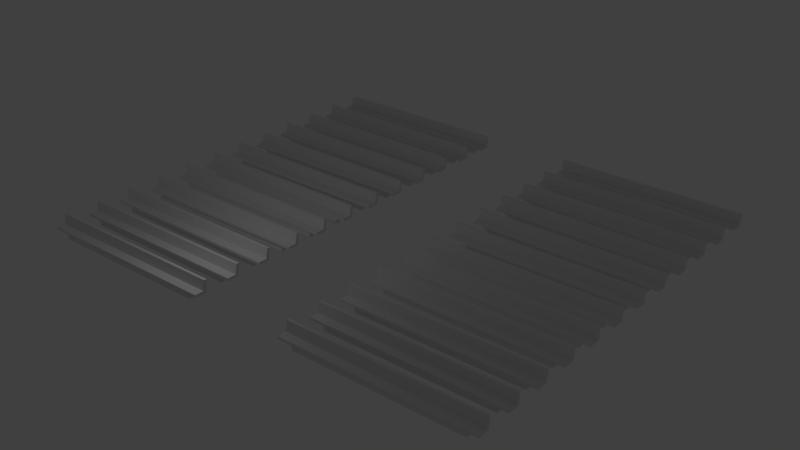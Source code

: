 # Source: cr-kirchenbank.blend  (saved by Blender 2.76.0; exported with 4.5.12 LTS)
import bpy
from mathutils import Matrix  # noqa: F401  (used for matrix-valued properties, if any)

bpy.ops.wm.read_factory_settings(use_empty=True)
scene = bpy.context.scene
scene.name = 'Scene'

# ---- collections
col_collection_1 = bpy.data.collections.new('Collection 1'); scene.collection.children.link(col_collection_1)

# ---- materials (node trees are filled in below, after node groups)
mat_material = bpy.data.materials.new('Material')
mat_material.alpha_threshold = 0.0
mat_material.roughness = 0.5
mat_material.line_color = (0.0, 0.0, 0.0, 1.0)

# ---- material node trees

# ---- world
world_world = bpy.data.worlds.new('World'); scene.world = world_world
world_world.color = (0.05088, 0.05088, 0.05088)
world_world.use_sun_shadow = False
world_world.sun_shadow_jitter_overblur = 0.0
world_world.cycles.sampling_method = 'MANUAL'
world_world.cycles.sample_map_resolution = 256

# ---- lights
light_lamp = bpy.data.lights.new('Lamp', 'POINT')
light_lamp.transmission_factor = 0.0
light_lamp.cutoff_distance = 30.0
light_lamp.energy = 100.0
light_lamp.shadow_buffer_clip_start = 1.001
light_lamp.shadow_soft_size = 0.1
light_lamp.shadow_maximum_resolution = 0.006
light_lamp.use_absolute_resolution = True
light_lamp.cycles.use_multiple_importance_sampling = False

# ---- meshes
me_cube = bpy.data.meshes.new('Cube')
me_cube.from_pydata([(1.0, 0.6312, 2.505), (1.0, -0.6017, 2.505), (-1.0, -0.6017, 2.505), (-1.0, 0.6312, 2.505), (1.0, 0.6312, 3.35), (1.0, -0.6017, 3.35), (-1.0, -0.6017, 3.35), (-1.0, 0.6312, 3.35), (1.0, 0.01479, 2.505), (1.895e-07, 0.6312, 2.505), (1.0, 0.6312, 2.849), (1.07e-08, -0.6017, 2.505), (1.0, -0.6017, 2.849), (-1.0, 0.01479, 2.505), (-1.0, -0.6017, 2.849), (-1.0, 0.6312, 2.849), (1.0, 0.01479, 3.35), (2.491e-07, 0.6312, 3.35), (-5.257e-07, -0.6017, 3.35), (-1.0, 0.01479, 3.35), (2.491e-07, 0.6312, 2.849), (-1.0, 0.01479, 2.849), (-2.873e-07, -0.6017, 2.849), (1.0, 0.01479, 2.849), (-1.383e-07, 0.01479, 3.35), (1.0, -0.2934, 2.505), (-0.5, 0.6312, 2.505), (1.0, 0.6312, 3.052), (-0.5, -0.6017, 2.505), (1.0, -0.6017, 3.052), (-1.0, 0.323, 2.505), (-1.0, -0.6017, 3.052), (-1.0, 0.6312, 3.052), (1.0, -0.2934, 3.35), (-0.5, 0.6312, 3.35), (-0.5, -0.6017, 3.35), (-1.0, 0.323, 3.35), (1.0, 0.323, 2.505), (0.5, 0.6312, 2.505), (1.0, 0.6312, 2.693), (0.5, -0.6017, 2.505), (1.0, -0.6017, 2.693), (-1.0, -0.2934, 2.505), (-1.0, -0.6017, 2.693), (-1.0, 0.6312, 2.693), (1.0, 0.323, 3.35), (0.5, 0.6312, 3.35), (0.5, -0.6017, 3.35), (-1.0, -0.2934, 3.35), (-0.5, 0.6312, 2.849), (0.5, 0.6312, 2.849), (2.491e-07, 0.6312, 3.052), (2.193e-07, 0.6312, 2.693), (-1.0, 0.323, 2.849), (-1.0, -0.2934, 2.849), (-1.0, 0.01479, 2.693), (-1.0, 0.01479, 3.052), (-0.5, -0.6017, 2.849), (0.5, -0.6017, 2.849), (-1.383e-07, -0.6017, 2.693), (-4.065e-07, -0.6017, 3.052), (1.0, -0.2934, 2.849), (1.0, 0.323, 2.849), (1.0, 0.01479, 2.693), (1.0, 0.01479, 3.052), (-3.32e-07, -0.2934, 3.35), (5.54e-08, 0.323, 3.35), (0.5, 0.01479, 3.35), (-0.5, 0.01479, 3.35), (1.299e-07, 0.323, 2.505), (4.05e-08, -0.2934, 2.505), (0.5, -0.2934, 2.505), (0.5, 0.323, 2.505), (-0.5, 0.323, 2.505), (-0.5, 0.323, 3.35), (0.5, 0.323, 3.35), (0.5, -0.2934, 3.35), (1.0, 0.323, 3.052), (1.0, 0.323, 2.693), (1.0, -0.2934, 2.693), (0.5, -0.6017, 3.052), (0.5, -0.6017, 2.693), (-0.5, -0.6017, 2.693), (-1.0, -0.2934, 3.052), (-1.0, -0.2934, 2.693), (-1.0, 0.323, 2.693), (0.5, 0.6312, 2.693), (0.5, 0.6312, 3.052), (-0.5, 0.6312, 3.052), (-0.5, 0.6312, 2.693), (-1.0, 0.323, 3.052), (-0.5, -0.6017, 3.052), (1.0, -0.2934, 3.052), (-0.5, -0.2934, 3.35), (-0.5, -0.2934, 2.505), (0.875, 0.01479, 3.35), (0.875, 0.6312, 2.505), (0.875, -0.6017, 2.505), (0.875, 0.6312, 3.35), (0.875, -0.6017, 3.35), (0.875, 0.6312, 2.849), (0.875, -0.6017, 2.849), (0.875, 0.01479, 2.505), (0.875, -0.2934, 2.505), (0.875, 0.323, 2.505), (0.875, 0.323, 3.35), (0.875, -0.2934, 3.35), (0.875, -0.6017, 3.052), (0.875, -0.6017, 2.693), (0.875, 0.6312, 2.693), (0.875, 0.6312, 3.052), (-0.875, 0.6312, 2.505), (-0.875, -0.6017, 2.505), (-0.875, 0.6312, 3.35), (-0.875, -0.6017, 3.35), (-0.875, 0.6312, 2.849), (-0.875, -0.6017, 2.849), (-0.875, 0.01479, 2.505), (-0.875, 0.01479, 3.35), (-0.875, 0.323, 2.505), (-0.875, 0.323, 3.35), (-0.875, -0.6017, 2.693), (-0.875, 0.6312, 3.052), (-0.875, 0.6312, 2.693), (-0.875, -0.6017, 3.052), (-0.875, -0.2934, 3.35), (-0.875, -0.2934, 2.505), (0.5, 0.01479, 0.01928), (7.03e-08, 0.01479, 0.01928), (4.05e-08, -0.2934, 0.01927), (-0.5, 0.01479, 0.01928), (0.875, 0.01479, 0.01928), (1.299e-07, 0.323, 0.01928), (0.5, -0.2934, 0.01928), (0.875, -0.2934, 0.01928), (0.5, 0.323, 0.01928), (0.875, 0.323, 0.01928), (-0.5, 0.323, 0.01928), (-0.5, -0.2934, 0.01928), (-0.875, 0.01479, 0.01928), (-0.875, 0.323, 0.01928), (-0.875, -0.2934, 0.01928), (-0.875, 0.7908, 6.673), (-1.0, 0.7908, 6.673), (-1.0, 0.5063, 6.673), (0.5, 0.7908, 6.673), (2.491e-07, 0.7908, 6.673), (-0.5, 0.7908, 6.673), (1.0, 0.7908, 6.673), (1.0, 0.5063, 6.673), (0.875, 0.7908, 6.673), (5.54e-08, 0.5063, 6.673), (-0.5, 0.5063, 6.673), (-0.875, 0.5063, 6.673), (0.5, 0.5063, 6.673), (0.875, 0.5063, 6.673)], [], [(126, 112, 2, 42), (125, 48, 6, 114), (92, 33, 5, 29), (124, 114, 6, 31), (90, 36, 7, 32), (123, 111, 3, 44), (122, 115, 15, 32), (87, 50, 20, 51), (86, 38, 9, 52), (85, 53, 15, 44), (84, 54, 21, 55), (83, 48, 19, 56), (121, 116, 14, 43), (81, 58, 22, 59), (80, 47, 18, 60), (79, 61, 12, 41), (78, 62, 23, 63), (77, 45, 16, 64), (76, 65, 18, 47), (75, 66, 24, 67), (120, 36, 19, 118), (119, 117, 13, 30), (126, 117, 139, 141), (71, 40, 11, 70), (103, 71, 133, 134), (69, 72, 135, 132), (103, 97, 40, 71), (38, 72, 69, 9), (96, 104, 72, 38), (94, 126, 141, 138), (111, 119, 30, 3), (9, 69, 73, 26), (119, 73, 137, 140), (66, 74, 68, 24), (113, 7, 143, 142), (45, 4, 148, 149), (105, 75, 67, 95), (120, 74, 152, 153), (74, 66, 151, 152), (106, 76, 47, 99), (95, 67, 76, 106), (67, 24, 65, 76), (62, 77, 64, 23), (10, 27, 77, 62), (27, 4, 45, 77), (37, 78, 63, 8), (0, 39, 78, 37), (39, 10, 62, 78), (25, 79, 41, 1), (8, 63, 79, 25), (63, 23, 61, 79), (58, 80, 60, 22), (101, 107, 80, 58), (107, 99, 47, 80), (40, 81, 59, 11), (97, 108, 81, 40), (108, 101, 58, 81), (112, 121, 43, 2), (11, 59, 82, 28), (59, 22, 57, 82), (54, 83, 56, 21), (14, 31, 83, 54), (31, 6, 48, 83), (42, 84, 55, 13), (2, 43, 84, 42), (43, 14, 54, 84), (30, 85, 44, 3), (13, 55, 85, 30), (55, 21, 53, 85), (50, 86, 52, 20), (100, 109, 86, 50), (109, 96, 38, 86), (46, 87, 51, 17), (98, 110, 87, 46), (110, 100, 50, 87), (113, 122, 32, 7), (17, 51, 88, 34), (51, 20, 49, 88), (115, 123, 44, 15), (20, 52, 89, 49), (52, 9, 26, 89), (53, 90, 32, 15), (21, 56, 90, 53), (56, 19, 36, 90), (116, 124, 31, 14), (22, 60, 91, 57), (60, 18, 35, 91), (61, 92, 29, 12), (23, 64, 92, 61), (64, 16, 33, 92), (65, 93, 35, 18), (24, 68, 93, 65), (118, 19, 48, 125), (117, 126, 42, 13), (71, 70, 129, 133), (70, 11, 28, 94), (27, 10, 100, 110), (4, 27, 110, 98), (39, 0, 96, 109), (10, 39, 109, 100), (41, 12, 101, 108), (1, 41, 108, 97), (29, 5, 99, 107), (12, 29, 107, 101), (16, 95, 106, 33), (33, 106, 99, 5), (46, 17, 146, 145), (45, 105, 95, 16), (37, 8, 102, 104), (0, 37, 104, 96), (25, 1, 97, 103), (8, 25, 103, 102), (117, 119, 140, 139), (68, 118, 125, 93), (57, 91, 124, 116), (49, 89, 123, 115), (34, 88, 122, 113), (28, 82, 121, 112), (17, 34, 147, 146), (26, 73, 119, 111), (73, 69, 132, 137), (74, 120, 118, 68), (82, 57, 116, 121), (88, 49, 115, 122), (89, 26, 111, 123), (91, 35, 114, 124), (93, 125, 114, 35), (94, 28, 112, 126), (135, 127, 128, 132), (127, 133, 129, 128), (131, 134, 133, 127), (136, 131, 127, 135), (132, 128, 130, 137), (128, 129, 138, 130), (130, 138, 141, 139), (137, 130, 139, 140), (102, 103, 134, 131), (70, 94, 138, 129), (104, 102, 131, 136), (72, 104, 136, 135), (146, 147, 152, 151), (142, 143, 144, 153), (150, 145, 154, 155), (145, 146, 151, 154), (148, 150, 155, 149), (147, 142, 153, 152), (75, 105, 155, 154), (98, 46, 145, 150), (4, 98, 150, 148), (105, 45, 149, 155), (36, 120, 153, 144), (7, 36, 144, 143), (34, 113, 142, 147), (66, 75, 154, 151)])
me_cube.materials.append(mat_material)
me_cube.use_remesh_preserve_volume = False
me_cube.use_remesh_preserve_attributes = False
me_cube.use_mirror_vertex_groups = False
me_cube.update()

# ---- objects
ob_cr_kirchenbank = bpy.data.objects.new('cr-kirchenbank', me_cube)
ob_lamp = bpy.data.objects.new('Lamp', light_lamp)

# ---- transforms, parenting, visibility, modifiers, constraints
ob_cr_kirchenbank.location = (0.0, 0.0, -5.96e-08)
ob_cr_kirchenbank.scale = (5.0, 0.5, 0.15)
ob_cr_kirchenbank.lock_rotations_4d = False
ob_cr_kirchenbank.empty_display_type = 'ARROWS'
ob_cr_kirchenbank.lineart.crease_threshold = 0.0
_m = ob_cr_kirchenbank.modifiers.new('Array', 'ARRAY')
_m.count = 12
_m.use_constant_offset = True
_m.constant_offset_displace = (0.0, 0.0, 0.0)
_m.relative_offset_displace = (0.0, 2.7, 0.0)
_m = ob_cr_kirchenbank.modifiers.new('Array.001', 'ARRAY')
_m.constant_offset_displace = (0.0, 0.0, 0.0)
_m.relative_offset_displace = (1.5, 0.0, 0.0)
ob_lamp.location = (4.076, 1.005, 5.904)
ob_lamp.rotation_euler = (0.6503, 0.05522, 1.866)
ob_lamp.lock_rotations_4d = False
ob_lamp.empty_display_type = 'ARROWS'
ob_lamp.color = (0.0, 0.0, 0.0, 0.0)
ob_lamp.lineart.crease_threshold = 0.0

# ---- collection membership
col_collection_1.objects.link(ob_cr_kirchenbank)
col_collection_1.objects.link(ob_lamp)

# ---- scene / render settings (as saved in the file)
scene.frame_start = 1; scene.frame_end = 250; scene.frame_set(1)
scene.render.engine = 'CYCLES'
scene.render.resolution_percentage = 50
scene.render.dither_intensity = 0.0
scene.cycles.use_denoising = False
scene.cycles.samples = 10
scene.cycles.sampling_pattern = 'TABULATED_SOBOL'
scene.cycles.light_sampling_threshold = 0.0
scene.cycles.use_adaptive_sampling = False
scene.cycles.use_light_tree = False
scene.cycles.blur_glossy = 0.0
scene.cycles.pixel_filter_type = 'GAUSSIAN'
scene.cycles.sample_clamp_indirect = 0.0
scene.view_settings.view_transform = 'Standard'
bpy.context.view_layer.update()

# ---- added for rendering (the .blend has no active camera): camera
cam_auto = bpy.data.cameras.new('AutoCamera')
cam_auto.lens = 50.0
cam_auto.sensor_width = 36.0
cam_auto.clip_end = 1000.0
ob_auto_camera = bpy.data.objects.new('AutoCamera', cam_auto)
scene.collection.objects.link(ob_auto_camera)
ob_auto_camera.location = (37.9457, -26.1489, 24.8585)
ob_auto_camera.rotation_euler = (1.09748, -7.21219e-08, 0.694738)
scene.camera = ob_auto_camera
bpy.context.view_layer.update()
